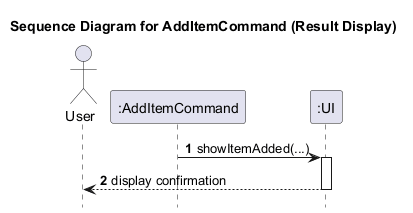

The diagram above was rendered by PlantUML. Its source (embedded in the PNG):
@startuml
title Sequence Diagram for AddItemCommand (Result Display)

autonumber
hide footbox

actor User
participant ":AddItemCommand" as AddItemCommand
participant ":UI" as UI

AddItemCommand -> UI: showItemAdded(...)
activate UI
UI --> User: display confirmation
deactivate UI
@enduml